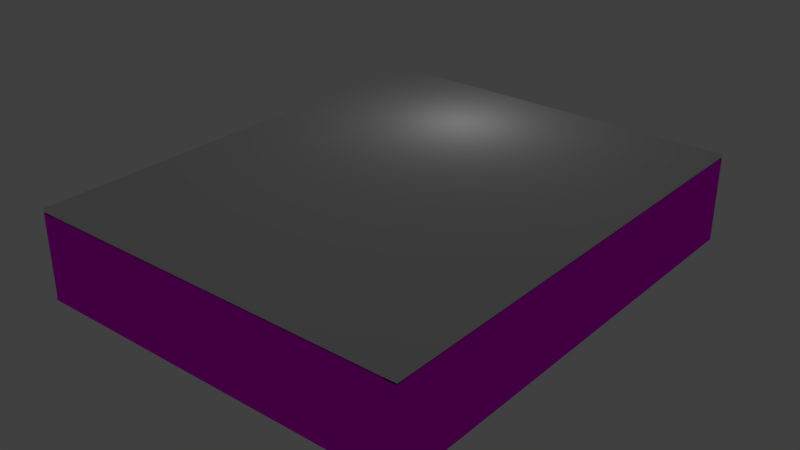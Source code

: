 # Source: Reseach-Center.blend  (saved by Blender 2.78.0; exported with 4.5.12 LTS)
import bpy
from mathutils import Matrix  # noqa: F401  (used for matrix-valued properties, if any)

bpy.ops.wm.read_factory_settings(use_empty=True)
scene = bpy.context.scene
scene.name = 'Scene'

# ---- collections
col_collection_1 = bpy.data.collections.new('Collection 1'); scene.collection.children.link(col_collection_1)

# ---- images (referenced by path relative to the original .blend; pixels are not part of the script)
import os
ASSET_DIR = os.environ.get("B2B_ASSET_DIR", "")  # directory of the original .blend (textures are referenced by path, not embedded)
HERE = os.path.dirname(os.path.abspath(__file__))  # packed textures are extracted next to this script under _unpacked/

def load_image(name, relpath, width, height, colorspace="sRGB"):
    """Load a texture the original file referenced (path relative to the .blend, or extracted next to this script)."""
    p = next((c for c in (os.path.join(HERE, relpath), os.path.join(ASSET_DIR, relpath)) if relpath and os.path.exists(c)), "")
    if p:
        img = bpy.data.images.load(p, check_existing=True)
        img.name = name
    else:  # same state as the original file: an image datablock whose file is absent (Cycles renders it pink)
        img = bpy.data.images.new(name, width, height)
        img.source = "FILE"
        img.filepath = "//" + (relpath or name)
    img.colorspace_settings.name = colorspace
    return img
img_floor_jpg = load_image('Floor.jpg', 'Fake Pics/Floor.jpg', 1024, 1024, 'sRGB')
img_caution_png = load_image('Caution.png', 'Fake Pics/Caution.png', 1024, 1024, 'sRGB')
img_black_living_dark_wall_material_jpg = load_image('black-living-Dark-Wall-Material.jpg', 'Fake Pics/black-living-Dark-Wall-Material.jpg', 1024, 1024, 'Non-Color')
img_wall_outside_jpg = load_image('Wall outside.jpg', 'Essentials/Textures/Wall outside.jpg', 1024, 1024, 'sRGB')

# ---- materials (node trees are filled in below, after node groups)
mat_floor = bpy.data.materials.new('Floor')
mat_floor.alpha_threshold = 0.0
mat_floor.roughness = 0.5
mat_material_005 = bpy.data.materials.new('Material.005')
mat_material_005.alpha_threshold = 0.0
mat_material_005.roughness = 0.5
mat_machine_liquid = bpy.data.materials.new('Machine Liquid')
mat_machine_liquid.alpha_threshold = 0.0
mat_machine_liquid.roughness = 0.5
mat_machine = bpy.data.materials.new('Machine')
mat_machine.alpha_threshold = 0.0
mat_machine.roughness = 0.5
mat_inside_tex = bpy.data.materials.new('Inside Tex')
mat_inside_tex.alpha_threshold = 0.0
mat_inside_tex.roughness = 0.5
mat_outside_tex = bpy.data.materials.new('Outside Tex')
mat_outside_tex.alpha_threshold = 0.0
mat_outside_tex.roughness = 0.5
mat_material_002 = bpy.data.materials.new('Material.002')
mat_material_002.alpha_threshold = 0.0
mat_material_002.roughness = 0.5
mat_material = bpy.data.materials.new('Material')
mat_material.alpha_threshold = 0.0
mat_material.roughness = 0.5

# ---- material node trees
mat_floor.use_nodes = True; mat_floor.node_tree.nodes.clear()
_N = mat_floor.node_tree.nodes; _L = mat_floor.node_tree.links
n0 = _N.new('ShaderNodeOutputMaterial'); n0.name = 'Material Output'; n0.location = (300, 300)
n1 = _N.new('ShaderNodeBsdfDiffuse'); n1.name = 'Diffuse BSDF'; n1.location = (10, 300)
n2 = _N.new('ShaderNodeTexImage'); n2.name = 'Image Texture'; n2.location = (-180, 300)
n2.width = 140
n2.image = img_floor_jpg
_L.new(n1.outputs[0], n0.inputs[0])
_L.new(n2.outputs[0], n1.inputs[0])
n0.is_active_output = True
mat_material_005.use_nodes = True; mat_material_005.node_tree.nodes.clear()
_N = mat_material_005.node_tree.nodes; _L = mat_material_005.node_tree.links
n0 = _N.new('ShaderNodeOutputMaterial'); n0.name = 'Material Output'; n0.location = (300, 300)
n1 = _N.new('ShaderNodeBsdfDiffuse'); n1.name = 'Diffuse BSDF'; n1.location = (10, 300)
n2 = _N.new('ShaderNodeTexImage'); n2.name = 'Image Texture'; n2.location = (-180, 300)
n2.width = 140
n2.image = img_caution_png
_L.new(n1.outputs[0], n0.inputs[0])
_L.new(n2.outputs[0], n1.inputs[0])
n0.is_active_output = True
mat_machine_liquid.use_nodes = True; mat_machine_liquid.node_tree.nodes.clear()
_N = mat_machine_liquid.node_tree.nodes; _L = mat_machine_liquid.node_tree.links
n0 = _N.new('ShaderNodeOutputMaterial'); n0.name = 'Material Output'; n0.location = (300, 300)
n1 = _N.new('ShaderNodeBsdfGlass'); n1.name = 'Glass BSDF'; n1.location = (10, 300)
n1.distribution = 'BECKMANN'
n1.inputs[0].default_value = (0.2073, 0.943, 1.0, 1.0)
n1.inputs[2].default_value = 1.45
_L.new(n1.outputs[0], n0.inputs[0])
n0.is_active_output = True
mat_machine.use_nodes = True; mat_machine.node_tree.nodes.clear()
_N = mat_machine.node_tree.nodes; _L = mat_machine.node_tree.links
n0 = _N.new('ShaderNodeOutputMaterial'); n0.name = 'Material Output'; n0.location = (300, 300)
n1 = _N.new('ShaderNodeBsdfAnisotropic'); n1.name = 'Anisotropic BSDF'; n1.location = (10, 300)
n1.distribution = 'GGX'
n1.inputs[1].default_value = 0.4472
n1.inputs[2].default_value = 0.5
_L.new(n1.outputs[0], n0.inputs[0])
n0.is_active_output = True
mat_inside_tex.use_nodes = True; mat_inside_tex.node_tree.nodes.clear()
_N = mat_inside_tex.node_tree.nodes; _L = mat_inside_tex.node_tree.links
n0 = _N.new('ShaderNodeOutputMaterial'); n0.name = 'Material Output'; n0.location = (300, 300)
n1 = _N.new('ShaderNodeBsdfDiffuse'); n1.name = 'Diffuse BSDF'; n1.location = (10, 300)
n2 = _N.new('ShaderNodeTexImage'); n2.name = 'Image Texture'; n2.location = (-180, 300)
n2.width = 140
n2.image = img_black_living_dark_wall_material_jpg
_L.new(n1.outputs[0], n0.inputs[0])
_L.new(n2.outputs[0], n1.inputs[0])
n0.is_active_output = True
mat_outside_tex.use_nodes = True; mat_outside_tex.node_tree.nodes.clear()
_N = mat_outside_tex.node_tree.nodes; _L = mat_outside_tex.node_tree.links
n0 = _N.new('ShaderNodeOutputMaterial'); n0.name = 'Material Output'; n0.location = (300, 300)
n1 = _N.new('ShaderNodeBsdfDiffuse'); n1.name = 'Diffuse BSDF'; n1.location = (10, 300)
n2 = _N.new('ShaderNodeTexImage'); n2.name = 'Image Texture'; n2.location = (-180, 300)
n2.width = 140
n2.image = img_wall_outside_jpg
_L.new(n1.outputs[0], n0.inputs[0])
_L.new(n2.outputs[0], n1.inputs[0])
n0.is_active_output = True
mat_material_002.use_nodes = True; mat_material_002.node_tree.nodes.clear()
_N = mat_material_002.node_tree.nodes; _L = mat_material_002.node_tree.links
n0 = _N.new('ShaderNodeOutputMaterial'); n0.name = 'Material Output'; n0.location = (300, 300)
n1 = _N.new('ShaderNodeBsdfDiffuse'); n1.name = 'Diffuse BSDF'; n1.location = (10, 300)
_L.new(n1.outputs[0], n0.inputs[0])
n0.is_active_output = True
mat_material.use_nodes = True; mat_material.node_tree.nodes.clear()
_N = mat_material.node_tree.nodes; _L = mat_material.node_tree.links
n0 = _N.new('ShaderNodeOutputMaterial'); n0.name = 'Material Output'; n0.location = (300, 300)
n1 = _N.new('ShaderNodeBsdfDiffuse'); n1.name = 'Diffuse BSDF'; n1.location = (10, 300)
n1.inputs[0].default_value = (0.0, 0.0, 0.0, 1.0)
_L.new(n1.outputs[0], n0.inputs[0])
n0.is_active_output = True

# ---- world
world_world = bpy.data.worlds.new('World'); scene.world = world_world
world_world.color = (0.05088, 0.05088, 0.05088)
world_world.use_sun_shadow = False
world_world.sun_shadow_jitter_overblur = 0.0
world_world.cycles.sampling_method = 'MANUAL'

# ---- lights
light_lamp_002 = bpy.data.lights.new('Lamp.002', 'POINT')
light_lamp_002.transmission_factor = 0.0
light_lamp_002.cutoff_distance = 30.0
light_lamp_002.energy = 100.0
light_lamp_002.shadow_buffer_clip_start = 1.001
light_lamp_002.shadow_soft_size = 0.1
light_lamp_002.shadow_maximum_resolution = 0.006
light_lamp_002.use_absolute_resolution = True
light_lamp_004 = bpy.data.lights.new('Lamp.004', 'POINT')
light_lamp_004.transmission_factor = 0.0
light_lamp_004.energy = 100.0
light_lamp_004.shadow_buffer_clip_start = 0.5
light_lamp_004.shadow_soft_size = 0.1
light_lamp_004.shadow_maximum_resolution = 0.006
light_lamp_004.use_absolute_resolution = True

# ---- meshes
me_cube_006 = bpy.data.meshes.new('Cube.006')
me_cube_006.from_pydata([(-1.0, -1.0, -1.0), (-1.0, -1.0, 1.0), (-1.0, 1.0, -1.0), (-1.0, 1.0, 1.0), (1.0, -1.0, -1.0), (1.0, -1.0, 1.0), (1.0, 1.0, -1.0), (1.0, 1.0, 1.0)], [], [(0, 1, 3, 2), (2, 3, 7, 6), (6, 7, 5, 4), (4, 5, 1, 0), (2, 6, 4, 0), (7, 3, 1, 5)])
_uv = me_cube_006.uv_layers.new(name='UVMap')
_uv.uv.foreach_set('vector', [0.0, 0.0, 0.0, 0.0, 0.0, 0.0, 0.0, 0.0, 0.0, 0.0, 0.0, 0.0, 0.0, 0.0, 0.0, 0.0, 0.0, 0.0, 0.0, 0.0, 0.0, 0.0, 0.0, 0.0, 0.0, 0.0, 0.0, 0.0, 0.0, 0.0, 0.0, 0.0, 0.0, 0.0, 0.0, 0.0, 0.0, 0.0, 0.0, 0.0, 3.513, 3.513, -2.513, 3.513, -2.513, -2.513, 3.513, -2.513])
me_cube_006.materials.append(mat_floor)
me_cube_006.use_remesh_preserve_volume = False
me_cube_006.use_remesh_preserve_attributes = False
me_cube_006.use_mirror_vertex_groups = False
me_cube_006.update()
me_cube = bpy.data.meshes.new('Cube')
me_cube.from_pydata([(-1.0, -1.0, -1.0), (-1.0, -1.0, 1.0), (-1.0, 1.0, -1.0), (-1.0, 1.0, 1.0), (1.0, -1.0, -1.0), (1.0, -1.0, 1.0), (1.0, 1.0, -1.0), (1.0, 1.0, 1.0)], [], [(0, 1, 3, 2), (2, 3, 7, 6), (6, 7, 5, 4), (4, 5, 1, 0), (2, 6, 4, 0), (7, 3, 1, 5)])
me_cube.use_remesh_preserve_volume = False
me_cube.use_remesh_preserve_attributes = False
me_cube.use_mirror_vertex_groups = False
me_cube.update()
me_plane_002 = bpy.data.meshes.new('Plane.002')
me_plane_002.from_pydata([(-1.0, -0.5698, -1.219e-08), (1.0, -0.5698, -1.219e-08), (-1.0, 1.43, -1.219e-08), (1.0, 1.43, -1.219e-08)], [], [(0, 1, 3, 2)])
_uv = me_plane_002.uv_layers.new(name='UVMap')
_uv.uv.foreach_set('vector', [0.09862, 0.08034, 0.9092, 0.08034, 0.9092, 0.9425, 0.09862, 0.9425])
me_plane_002.materials.append(mat_material_005)
me_plane_002.use_remesh_preserve_volume = False
me_plane_002.use_remesh_preserve_attributes = False
me_plane_002.use_mirror_vertex_groups = False
me_plane_002.update()
me_cylinder = bpy.data.meshes.new('Cylinder')
me_cylinder.from_pydata([(-0.2721, 1.368, 1.573), (-0.2045, 1.028, -1.118), (-0.5338, 1.289, 1.573), (-0.4011, 0.9683, -1.118), (-0.7749, 1.16, 1.573), (-0.5823, 0.8714, -1.118), (-0.9863, 0.9863, 1.573), (-0.7411, 0.7411, -1.118), (-1.16, 0.7749, 1.573), (-0.8714, 0.5823, -1.118), (-1.289, 0.5338, 1.573), (-0.9683, 0.4011, -1.118), (-1.368, 0.2721, 1.573), (-1.028, 0.2045, -1.118), (-1.395, 1.216e-06, 1.573), (-1.048, 9.968e-07, -1.118), (-1.368, -0.2721, 1.573), (-1.028, -0.2045, -1.118), (-1.289, -0.5338, 1.573), (-0.9683, -0.4011, -1.118), (-1.16, -0.7749, 1.573), (-0.8714, -0.5823, -1.118), (-0.9863, -0.9863, 1.573), (-0.7411, -0.7411, -1.118), (-0.7749, -1.16, 1.573), (-0.5823, -0.8714, -1.118), (-0.5338, -1.289, 1.573), (-0.4011, -0.9683, -1.118), (-0.2721, -1.368, 1.573), (-0.2045, -1.028, -1.118), (-5.008e-07, -1.395, 1.573), (-3.469e-07, -1.048, -1.118), (0.2721, -1.368, 1.573), (0.2045, -1.028, -1.118), (0.5338, -1.289, 1.573), (0.4011, -0.9683, -1.118), (0.7749, -1.16, 1.573), (0.5823, -0.8714, -1.118), (0.9863, -0.9863, 1.573), (0.7411, -0.7411, -1.118), (1.16, -0.7749, 1.573), (0.8714, -0.5823, -1.118), (1.289, -0.5338, 1.573), (0.9683, -0.4011, -1.118), (1.368, -0.2721, 1.573), (1.028, -0.2045, -1.118), (1.395, -2.529e-08, 1.573), (1.048, 6.392e-08, -1.118), (1.368, 0.2721, 1.573), (1.028, 0.2045, -1.118), (1.289, 0.5338, 1.573), (0.9683, 0.4011, -1.118), (1.16, 0.7749, 1.573), (0.8714, 0.5823, -1.118), (0.9863, 0.9863, 1.573), (0.7411, 0.7411, -1.118), (0.7749, 1.16, 1.573), (0.5823, 0.8714, -1.118), (0.5338, 1.289, 1.573), (0.4011, 0.9683, -1.118), (-4.629e-08, 1.395, 1.573), (0.2045, 1.028, -1.118), (0.2721, 1.368, 1.573), (-5.362e-09, 1.048, -1.118), (3.486e-08, 0.6832, 0.5291), (0.1333, 0.67, 0.5291), (0.2614, 0.6312, 0.5291), (0.3795, 0.568, 0.5291), (0.4831, 0.4831, 0.5291), (0.568, 0.3795, 0.5291), (0.6312, 0.2614, 0.5291), (0.67, 0.1333, 0.5291), (0.6832, 1.465e-07, 0.5291), (0.67, -0.1333, 0.5291), (0.6312, -0.2614, 0.5291), (0.568, -0.3795, 0.5291), (0.4831, -0.4831, 0.5291), (0.3795, -0.568, 0.5291), (0.2614, -0.6312, 0.5291), (0.1333, -0.67, 0.5291), (-1.877e-07, -0.6832, 0.5291), (-0.1333, -0.67, 0.5291), (-0.2614, -0.6312, 0.5291), (-0.3795, -0.568, 0.5291), (-0.4831, -0.4831, 0.5291), (-0.568, -0.3795, 0.5291), (-0.6312, -0.2614, 0.5291), (-0.67, -0.1333, 0.5291), (-0.6832, 7.545e-07, 0.5291), (-0.67, 0.1333, 0.5291), (-0.6312, 0.2614, 0.5291), (-0.568, 0.3795, 0.5291), (-0.4831, 0.4831, 0.5291), (-0.3795, 0.568, 0.5291), (-0.2614, 0.6312, 0.5291), (-0.1333, 0.67, 0.5291), (0.1333, 0.67, -0.4233), (0.2614, 0.6312, -0.4233), (0.3795, 0.568, -0.4233), (0.4831, 0.4831, -0.4233), (0.568, 0.3795, -0.4233), (0.6312, 0.2614, -0.4233), (0.67, 0.1333, -0.4233), (0.6832, 1.465e-07, -0.4233), (0.67, -0.1333, -0.4233), (0.6312, -0.2614, -0.4233), (0.568, -0.3795, -0.4233), (0.4831, -0.4831, -0.4233), (0.3795, -0.568, -0.4233), (0.2614, -0.6312, -0.4233), (0.1333, -0.67, -0.4233), (-1.877e-07, -0.6832, -0.4233), (-0.1333, -0.67, -0.4233), (-0.2614, -0.6312, -0.4233), (-0.3795, -0.568, -0.4233), (-0.4831, -0.4831, -0.4233), (-0.568, -0.3795, -0.4233), (-0.6312, -0.2614, -0.4233), (-0.67, -0.1333, -0.4233), (-0.6832, 7.545e-07, -0.4233), (-0.67, 0.1333, -0.4233), (-0.6312, 0.2614, -0.4233), (-0.568, 0.3795, -0.4233), (-0.4831, 0.4831, -0.4233), (-0.3795, 0.568, -0.4233), (-0.2614, 0.6312, -0.4233), (-0.1333, 0.67, -0.4233), (3.486e-08, 0.6832, -0.4233), (1.313e-08, 0.9226, 1.129), (0.18, 0.9049, 1.129), (0.3531, 0.8524, 1.129), (0.5126, 0.7671, 1.129), (0.6524, 0.6524, 1.129), (0.7671, 0.5126, 1.129), (0.8524, 0.3531, 1.129), (0.9049, 0.18, 1.129), (0.9226, 9.654e-08, 1.129), (0.9049, -0.18, 1.129), (0.8524, -0.3531, 1.129), (0.7671, -0.5126, 1.129), (0.6524, -0.6524, 1.129), (0.5126, -0.7671, 1.129), (0.3531, -0.8524, 1.129), (0.18, -0.9049, 1.129), (-2.875e-07, -0.9226, 1.129), (-0.18, -0.9049, 1.129), (-0.3531, -0.8524, 1.129), (-0.5126, -0.7671, 1.129), (-0.6524, -0.6524, 1.129), (-0.7671, -0.5126, 1.129), (-0.8524, -0.3531, 1.129), (-0.9049, -0.18, 1.129), (-0.9226, 9.178e-07, 1.129), (-0.9049, 0.18, 1.129), (-0.8524, 0.3531, 1.129), (-0.7671, 0.5126, 1.129), (-0.6524, 0.6524, 1.129), (-0.5126, 0.7671, 1.129), (-0.3531, 0.8524, 1.129), (-0.18, 0.9049, 1.129), (1.597e-08, 0.8666, 0.6423), (0.1691, 0.85, 0.6423), (0.3316, 0.8007, 0.6423), (0.4815, 0.7206, 0.6423), (0.6128, 0.6128, 0.6423), (0.7206, 0.4815, 0.6423), (0.8007, 0.3316, 0.6423), (0.85, 0.1691, 0.6423), (0.8666, 1.029e-07, 0.6423), (0.85, -0.1691, 0.6423), (0.8007, -0.3316, 0.6423), (0.7206, -0.4815, 0.6423), (0.6128, -0.6128, 0.6423), (0.4815, -0.7206, 0.6423), (0.3316, -0.8007, 0.6423), (0.1691, -0.85, 0.6423), (-2.664e-07, -0.8666, 0.6423), (-0.1691, -0.85, 0.6423), (-0.3316, -0.8007, 0.6423), (-0.4815, -0.7206, 0.6423), (-0.6128, -0.6128, 0.6423), (-0.7206, -0.4815, 0.6423), (-0.8007, -0.3316, 0.6423), (-0.85, -0.1691, 0.6423), (-0.8666, 8.743e-07, 0.6423), (-0.85, 0.1691, 0.6423), (-0.8007, 0.3316, 0.6423), (-0.7206, 0.4815, 0.6423), (-0.6128, 0.6128, 0.6423), (-0.4815, 0.7206, 0.6423), (-0.3316, 0.8007, 0.6423), (-0.1691, 0.85, 0.6423), (0.1695, 0.852, -0.5659), (0.3324, 0.8026, -0.5659), (0.4826, 0.7223, -0.5659), (0.6143, 0.6143, -0.5659), (0.7223, 0.4826, -0.5659), (0.8026, 0.3324, -0.5659), (0.852, 0.1695, -0.5659), (0.8687, 1.017e-07, -0.5659), (0.852, -0.1695, -0.5659), (0.8026, -0.3324, -0.5659), (0.7223, -0.4826, -0.5659), (0.6143, -0.6143, -0.5659), (0.4826, -0.7223, -0.5659), (0.3324, -0.8026, -0.5659), (0.1695, -0.852, -0.5659), (-2.671e-07, -0.8687, -0.5659), (-0.1695, -0.852, -0.5659), (-0.3324, -0.8026, -0.5659), (-0.4826, -0.7223, -0.5659), (-0.6143, -0.6143, -0.5659), (-0.7223, -0.4826, -0.5659), (-0.8026, -0.3324, -0.5659), (-0.852, -0.1695, -0.5659), (-0.8687, 8.749e-07, -0.5659), (-0.852, 0.1695, -0.5659), (-0.8026, 0.3324, -0.5659), (-0.7223, 0.4826, -0.5659), (-0.6143, 0.6143, -0.5659), (-0.4826, 0.7223, -0.5659), (-0.3324, 0.8026, -0.5659), (-0.1695, 0.852, -0.5659), (1.598e-08, 0.8687, -0.5659), (-4.629e-08, 1.395, 1.734), (-0.2721, 1.368, 1.734), (-0.5338, 1.289, 1.734), (-0.7749, 1.16, 1.734), (-0.9863, 0.9863, 1.734), (-1.16, 0.7749, 1.734), (-1.289, 0.5338, 1.734), (-1.368, 0.2721, 1.734), (-1.395, 1.216e-06, 1.734), (-1.368, -0.2721, 1.734), (-1.289, -0.5338, 1.734), (-1.16, -0.7749, 1.734), (-0.9863, -0.9863, 1.734), (-0.7749, -1.16, 1.734), (-0.5338, -1.289, 1.734), (-0.2721, -1.368, 1.734), (-5.008e-07, -1.395, 1.734), (0.2721, -1.368, 1.734), (0.5338, -1.289, 1.734), (0.7749, -1.16, 1.734), (0.9863, -0.9863, 1.734), (1.16, -0.7749, 1.734), (1.289, -0.5338, 1.734), (1.368, -0.2721, 1.734), (1.395, -2.529e-08, 1.734), (1.368, 0.2721, 1.734), (1.289, 0.5338, 1.734), (1.16, 0.7749, 1.734), (0.9863, 0.9863, 1.734), (0.7749, 1.16, 1.734), (0.5338, 1.289, 1.734), (0.2721, 1.368, 1.734), (4.495e-08, 0.5792, 0.4566), (0.113, 0.5681, 0.4566), (0.2217, 0.5352, 0.4566), (0.3218, 0.4816, 0.4566), (0.4096, 0.4096, 0.4566), (0.4816, 0.3218, 0.4566), (0.5352, 0.2217, 0.4566), (0.5681, 0.113, 0.4566), (0.5792, 1.715e-07, 0.4566), (0.5681, -0.113, 0.4566), (0.5352, -0.2217, 0.4566), (0.4816, -0.3218, 0.4566), (0.4096, -0.4096, 0.4566), (0.3218, -0.4816, 0.4566), (0.2217, -0.5352, 0.4566), (0.113, -0.5681, 0.4566), (-1.438e-07, -0.5792, 0.4566), (-0.113, -0.5681, 0.4566), (-0.2217, -0.5352, 0.4566), (-0.3218, -0.4816, 0.4566), (-0.4096, -0.4096, 0.4566), (-0.4816, -0.3218, 0.4566), (-0.5352, -0.2217, 0.4566), (-0.5681, -0.113, 0.4566), (-0.5792, 6.871e-07, 0.4566), (-0.5681, 0.113, 0.4566), (-0.5352, 0.2217, 0.4566), (-0.4816, 0.3218, 0.4566), (-0.4096, 0.4096, 0.4566), (-0.3218, 0.4816, 0.4566), (-0.2217, 0.5352, 0.4566), (-0.113, 0.5681, 0.4566), (0.113, 0.5681, -0.3508), (0.2217, 0.5352, -0.3508), (0.3218, 0.4816, -0.3508), (0.4096, 0.4096, -0.3508), (0.4816, 0.3218, -0.3508), (0.5352, 0.2217, -0.3508), (0.5681, 0.113, -0.3508), (0.5792, 1.715e-07, -0.3508), (0.5681, -0.113, -0.3508), (0.5352, -0.2217, -0.3508), (0.4816, -0.3218, -0.3508), (0.4096, -0.4096, -0.3508), (0.3218, -0.4816, -0.3508), (0.2217, -0.5352, -0.3508), (0.113, -0.5681, -0.3508), (-1.438e-07, -0.5792, -0.3508), (-0.113, -0.5681, -0.3508), (-0.2217, -0.5352, -0.3508), (-0.3218, -0.4816, -0.3508), (-0.4096, -0.4096, -0.3508), (-0.4816, -0.3218, -0.3508), (-0.5352, -0.2217, -0.3508), (-0.5681, -0.113, -0.3508), (-0.5792, 6.871e-07, -0.3508), (-0.5681, 0.113, -0.3508), (-0.5352, 0.2217, -0.3508), (-0.4816, 0.3218, -0.3508), (-0.4096, 0.4096, -0.3508), (-0.3218, 0.4816, -0.3508), (-0.2217, 0.5352, -0.3508), (-0.113, 0.5681, -0.3508), (4.495e-08, 0.5792, -0.3508)], [], [(63, 61, 59, 57, 55, 53, 51, 49, 47, 45, 43, 41, 39, 37, 35, 33, 31, 29, 27, 25, 23, 21, 19, 17, 15, 13, 11, 9, 7, 5, 3, 1), (84, 83, 179, 180), (71, 70, 166, 167), (85, 84, 180, 181), (72, 71, 167, 168), (86, 85, 181, 182), (73, 72, 168, 169), (87, 86, 182, 183), (74, 73, 169, 170), (88, 87, 183, 184), (75, 74, 170, 171), (89, 88, 184, 185), (76, 75, 171, 172), (90, 89, 185, 186), (77, 76, 172, 173), (91, 90, 186, 187), (78, 77, 173, 174), (65, 64, 160, 161), (92, 91, 187, 188), (79, 78, 174, 175), (66, 65, 161, 162), (93, 92, 188, 189), (80, 79, 175, 176), (67, 66, 162, 163), (94, 93, 189, 190), (81, 80, 176, 177), (68, 67, 163, 164), (95, 94, 190, 191), (82, 81, 177, 178), (69, 68, 164, 165), (64, 95, 191, 160), (83, 82, 178, 179), (70, 69, 165, 166), (40, 42, 246, 245), (126, 95, 64, 127), (125, 94, 95, 126), (124, 93, 94, 125), (123, 92, 93, 124), (122, 91, 92, 123), (121, 90, 91, 122), (120, 89, 90, 121), (119, 88, 89, 120), (118, 87, 88, 119), (117, 86, 87, 118), (116, 85, 86, 117), (115, 84, 85, 116), (114, 83, 84, 115), (113, 82, 83, 114), (112, 81, 82, 113), (111, 80, 81, 112), (110, 79, 80, 111), (109, 78, 79, 110), (108, 77, 78, 109), (107, 76, 77, 108), (106, 75, 76, 107), (105, 74, 75, 106), (104, 73, 74, 105), (103, 72, 73, 104), (102, 71, 72, 103), (101, 70, 71, 102), (100, 69, 70, 101), (99, 68, 69, 100), (98, 67, 68, 99), (97, 66, 67, 98), (96, 65, 66, 97), (127, 64, 65, 96), (110, 111, 207, 206), (123, 124, 220, 219), (96, 97, 193, 192), (109, 110, 206, 205), (122, 123, 219, 218), (127, 96, 192, 223), (108, 109, 205, 204), (121, 122, 218, 217), (107, 108, 204, 203), (120, 121, 217, 216), (106, 107, 203, 202), (119, 120, 216, 215), (105, 106, 202, 201), (118, 119, 215, 214), (104, 105, 201, 200), (117, 118, 214, 213), (103, 104, 200, 199), (116, 117, 213, 212), (102, 103, 199, 198), (115, 116, 212, 211), (101, 102, 198, 197), (114, 115, 211, 210), (100, 101, 197, 196), (113, 114, 210, 209), (126, 127, 223, 222), (99, 100, 196, 195), (112, 113, 209, 208), (125, 126, 222, 221), (98, 99, 195, 194), (111, 112, 208, 207), (124, 125, 221, 220), (97, 98, 194, 193), (160, 128, 129, 161), (161, 129, 130, 162), (162, 130, 131, 163), (163, 131, 132, 164), (164, 132, 133, 165), (165, 133, 134, 166), (166, 134, 135, 167), (167, 135, 136, 168), (168, 136, 137, 169), (169, 137, 138, 170), (170, 138, 139, 171), (171, 139, 140, 172), (172, 140, 141, 173), (173, 141, 142, 174), (174, 142, 143, 175), (175, 143, 144, 176), (176, 144, 145, 177), (177, 145, 146, 178), (178, 146, 147, 179), (179, 147, 148, 180), (180, 148, 149, 181), (181, 149, 150, 182), (182, 150, 151, 183), (183, 151, 152, 184), (184, 152, 153, 185), (185, 153, 154, 186), (186, 154, 155, 187), (187, 155, 156, 188), (188, 156, 157, 189), (189, 157, 158, 190), (138, 137, 44, 42), (190, 158, 159, 191), (191, 159, 128, 160), (63, 223, 192, 61), (61, 192, 193, 59), (59, 193, 194, 57), (57, 194, 195, 55), (55, 195, 196, 53), (53, 196, 197, 51), (51, 197, 198, 49), (49, 198, 199, 47), (47, 199, 200, 45), (45, 200, 201, 43), (43, 201, 202, 41), (41, 202, 203, 39), (39, 203, 204, 37), (37, 204, 205, 35), (35, 205, 206, 33), (33, 206, 207, 31), (31, 207, 208, 29), (29, 208, 209, 27), (27, 209, 210, 25), (25, 210, 211, 23), (23, 211, 212, 21), (21, 212, 213, 19), (19, 213, 214, 17), (17, 214, 215, 15), (15, 215, 216, 13), (13, 216, 217, 11), (11, 217, 218, 9), (9, 218, 219, 7), (7, 219, 220, 5), (5, 220, 221, 3), (3, 221, 222, 1), (1, 222, 223, 63), (152, 151, 16, 14), (139, 138, 42, 40), (153, 152, 14, 12), (140, 139, 40, 38), (154, 153, 12, 10), (141, 140, 38, 36), (129, 128, 60, 62), (155, 154, 10, 8), (142, 141, 36, 34), (156, 155, 8, 6), (143, 142, 34, 32), (130, 129, 62, 58), (157, 156, 6, 4), (144, 143, 32, 30), (131, 130, 58, 56), (158, 157, 4, 2), (145, 144, 30, 28), (132, 131, 56, 54), (159, 158, 2, 0), (146, 145, 28, 26), (133, 132, 54, 52), (128, 159, 0, 60), (147, 146, 26, 24), (134, 133, 52, 50), (148, 147, 24, 22), (135, 134, 50, 48), (149, 148, 22, 20), (136, 135, 48, 46), (150, 149, 20, 18), (137, 136, 46, 44), (151, 150, 18, 16), (255, 224, 225, 226, 227, 228, 229, 230, 231, 232, 233, 234, 235, 236, 237, 238, 239, 240, 241, 242, 243, 244, 245, 246, 247, 248, 249, 250, 251, 252, 253, 254), (6, 8, 229, 228), (42, 44, 247, 246), (24, 26, 238, 237), (62, 60, 224, 255), (26, 28, 239, 238), (8, 10, 230, 229), (44, 46, 248, 247), (10, 12, 231, 230), (46, 48, 249, 248), (28, 30, 240, 239), (30, 32, 241, 240), (12, 14, 232, 231), (48, 50, 250, 249), (14, 16, 233, 232), (50, 52, 251, 250), (60, 0, 225, 224), (32, 34, 242, 241), (34, 36, 243, 242), (16, 18, 234, 233), (52, 54, 252, 251), (18, 20, 235, 234), (54, 56, 253, 252), (0, 2, 226, 225), (36, 38, 244, 243), (2, 4, 227, 226), (38, 40, 245, 244), (20, 22, 236, 235), (56, 58, 254, 253), (22, 24, 237, 236), (58, 62, 255, 254), (4, 6, 228, 227), (318, 287, 256, 319), (317, 286, 287, 318), (316, 285, 286, 317), (315, 284, 285, 316), (314, 283, 284, 315), (313, 282, 283, 314), (312, 281, 282, 313), (311, 280, 281, 312), (310, 279, 280, 311), (309, 278, 279, 310), (308, 277, 278, 309), (307, 276, 277, 308), (306, 275, 276, 307), (305, 274, 275, 306), (304, 273, 274, 305), (303, 272, 273, 304), (302, 271, 272, 303), (301, 270, 271, 302), (300, 269, 270, 301), (299, 268, 269, 300), (298, 267, 268, 299), (297, 266, 267, 298), (296, 265, 266, 297), (295, 264, 265, 296), (294, 263, 264, 295), (293, 262, 263, 294), (292, 261, 262, 293), (291, 260, 261, 292), (290, 259, 260, 291), (289, 258, 259, 290), (288, 257, 258, 289), (319, 256, 257, 288)])
me_cylinder.polygons.foreach_set('material_index', [1, 1, 1, 1, 1, 1, 1, 1, 1, 1, 1, 1, 1, 1, 1, 1, 1, 1, 1, 1, 1, 1, 1, 1, 1, 1, 1, 1, 1, 1, 1, 1, 1, 1, 0, 0, 0, 0, 0, 0, 0, 0, 0, 0, 0, 0, 0, 0, 0, 0, 0, 0, 0, 0, 0, 0, 0, 0, 0, 0, 0, 0, 0, 0, 0, 0, 1, 1, 1, 1, 1, 1, 1, 1, 1, 1, 1, 1, 1, 1, 1, 1, 1, 1, 1, 1, 1, 1, 1, 1, 1, 1, 1, 1, 1, 1, 1, 1, 1, 1, 1, 1, 1, 1, 1, 1, 1, 1, 1, 1, 1, 1, 1, 1, 1, 1, 1, 1, 1, 1, 1, 1, 1, 1, 1, 1, 1, 1, 1, 1, 1, 1, 1, 1, 1, 1, 1, 1, 1, 1, 1, 1, 1, 1, 1, 1, 1, 1, 1, 1, 1, 1, 1, 1, 1, 1, 1, 1, 1, 1, 1, 1, 1, 1, 1, 1, 1, 1, 1, 1, 1, 1, 1, 1, 1, 1, 1, 1, 1, 1, 1, 1, 1, 1, 1, 1, 1, 1, 1, 1, 1, 1, 1, 1, 1, 1, 1, 1, 1, 1, 1, 1, 1, 1, 1, 1, 1, 1, 1, 1, 1, 1, 1, 1, 1, 1, 1, 1, 1, 1, 1, 1, 1, 1, 1, 1, 0, 0, 0, 0, 0, 0, 0, 0, 0, 0, 0, 0, 0, 0, 0, 0, 0, 0, 0, 0, 0, 0, 0, 0, 0, 0, 0, 0, 0, 0, 0, 0])
me_cylinder.materials.append(mat_machine_liquid)
me_cylinder.materials.append(mat_machine)
me_cylinder.use_remesh_preserve_volume = False
me_cylinder.use_remesh_preserve_attributes = False
me_cylinder.use_mirror_vertex_groups = False
me_cylinder.update()
me_cube_021 = bpy.data.meshes.new('Cube.021')
me_cube_021.from_pydata([(-1.0, -1.0, -1.0), (-1.0, -1.0, 1.0), (-1.0, 1.0, -1.0), (-1.0, 1.0, 1.0), (1.0, -1.0, -1.0), (1.0, -1.0, 1.0), (1.0, 1.0, -1.0), (1.0, 1.0, 1.0)], [], [(0, 1, 3, 2), (2, 3, 7, 6), (6, 7, 5, 4), (4, 5, 1, 0), (2, 6, 4, 0), (7, 3, 1, 5)])
_uv = me_cube_021.uv_layers.new(name='UVMap')
_uv.uv.foreach_set('vector', [0.0, 0.0, 0.0, 0.0, 0.0, 0.0, 0.0, 0.0, 8.095e-05, 0.9999, 8.095e-05, 8.095e-05, 0.6555, 8.095e-05, 0.6555, 0.9999, 0.0, 0.0, 0.0, 0.0, 0.0, 0.0, 0.0, 0.0, 0.6555, 8.095e-05, 0.6555, 0.9999, 8.098e-05, 0.9999, 8.095e-05, 8.095e-05, 0.0, 0.0, 0.0, 0.0, 0.0, 0.0, 0.0, 0.0, 0.0, 0.0, 0.0, 0.0, 0.0, 0.0, 0.0, 0.0])
me_cube_021.materials.append(mat_inside_tex)
me_cube_021.use_remesh_preserve_volume = False
me_cube_021.use_remesh_preserve_attributes = False
me_cube_021.use_mirror_vertex_groups = False
me_cube_021.update()
me_cube_020 = bpy.data.meshes.new('Cube.020')
me_cube_020.from_pydata([(-1.0, -1.0, -1.0), (-1.0, -1.0, 1.0), (-1.0, 1.0, -1.0), (-1.0, 1.0, 1.0), (1.0, -1.0, -1.0), (1.0, -1.0, 1.0), (1.0, 1.0, -1.0), (1.0, 1.0, 1.0)], [], [(0, 1, 3, 2), (2, 3, 7, 6), (6, 7, 5, 4), (4, 5, 1, 0), (2, 6, 4, 0), (7, 3, 1, 5)])
_uv = me_cube_020.uv_layers.new(name='UVMap')
_uv.uv.foreach_set('vector', [0.0, 0.0, 0.0, 0.0, 0.0, 0.0, 0.0, 0.0, 8.095e-05, 0.9999, 8.095e-05, 8.095e-05, 0.6555, 8.095e-05, 0.6555, 0.9999, 0.0, 0.0, 0.0, 0.0, 0.0, 0.0, 0.0, 0.0, 0.6555, 8.095e-05, 0.6555, 0.9999, 8.098e-05, 0.9999, 8.095e-05, 8.095e-05, 0.0, 0.0, 0.0, 0.0, 0.0, 0.0, 0.0, 0.0, 0.0, 0.0, 0.0, 0.0, 0.0, 0.0, 0.0, 0.0])
me_cube_020.materials.append(mat_inside_tex)
me_cube_020.use_remesh_preserve_volume = False
me_cube_020.use_remesh_preserve_attributes = False
me_cube_020.use_mirror_vertex_groups = False
me_cube_020.update()
me_cube_019 = bpy.data.meshes.new('Cube.019')
me_cube_019.from_pydata([(-1.0, -1.0, -1.0), (-1.0, -1.0, 1.0), (-1.0, 1.0, -1.0), (-1.0, 1.0, 1.0), (1.0, -1.0, -1.0), (1.0, -1.0, 1.0), (1.0, 1.0, -1.0), (1.0, 1.0, 1.0)], [], [(0, 1, 3, 2), (2, 3, 7, 6), (6, 7, 5, 4), (4, 5, 1, 0), (2, 6, 4, 0), (7, 3, 1, 5)])
_uv = me_cube_019.uv_layers.new(name='UVMap')
_uv.uv.foreach_set('vector', [0.0, 0.0, 0.0, 0.0, 0.0, 0.0, 0.0, 0.0, 8.095e-05, 0.9999, 8.095e-05, 8.095e-05, 0.6555, 8.095e-05, 0.6555, 0.9999, 0.0, 0.0, 0.0, 0.0, 0.0, 0.0, 0.0, 0.0, 0.6555, 8.095e-05, 0.6555, 0.9999, 8.098e-05, 0.9999, 8.095e-05, 8.095e-05, 0.0, 0.0, 0.0, 0.0, 0.0, 0.0, 0.0, 0.0, 0.0, 0.0, 0.0, 0.0, 0.0, 0.0, 0.0, 0.0])
me_cube_019.materials.append(mat_inside_tex)
me_cube_019.use_remesh_preserve_volume = False
me_cube_019.use_remesh_preserve_attributes = False
me_cube_019.use_mirror_vertex_groups = False
me_cube_019.update()
me_cube_018 = bpy.data.meshes.new('Cube.018')
me_cube_018.from_pydata([(-1.0, -1.0, -1.0), (-1.0, -1.0, 1.0), (-1.0, 1.0, -1.0), (-1.0, 1.0, 1.0), (1.0, -1.0, -1.0), (1.0, -1.0, 1.0), (1.0, 1.0, -1.0), (1.0, 1.0, 1.0)], [], [(0, 1, 3, 2), (2, 3, 7, 6), (6, 7, 5, 4), (4, 5, 1, 0), (2, 6, 4, 0), (7, 3, 1, 5)])
_uv = me_cube_018.uv_layers.new(name='UVMap')
_uv.uv.foreach_set('vector', [0.0, 0.0, 0.0, 0.0, 0.0, 0.0, 0.0, 0.0, 8.095e-05, 0.9999, 8.095e-05, 8.095e-05, 0.6555, 8.095e-05, 0.6555, 0.9999, 0.0, 0.0, 0.0, 0.0, 0.0, 0.0, 0.0, 0.0, 0.6555, 8.095e-05, 0.6555, 0.9999, 8.098e-05, 0.9999, 8.095e-05, 8.095e-05, 0.0, 0.0, 0.0, 0.0, 0.0, 0.0, 0.0, 0.0, 0.0, 0.0, 0.0, 0.0, 0.0, 0.0, 0.0, 0.0])
me_cube_018.materials.append(mat_inside_tex)
me_cube_018.use_remesh_preserve_volume = False
me_cube_018.use_remesh_preserve_attributes = False
me_cube_018.use_mirror_vertex_groups = False
me_cube_018.update()
me_cube_016 = bpy.data.meshes.new('Cube.016')
me_cube_016.from_pydata([(-1.0, -1.0, -1.0), (-1.0, -1.0, 1.0), (-1.0, 1.0, -1.0), (-1.0, 1.0, 1.0), (1.0, -1.0, -1.0), (1.0, -1.0, 1.0), (1.0, 1.0, -1.0), (1.0, 1.0, 1.0)], [], [(0, 1, 3, 2), (2, 3, 7, 6), (6, 7, 5, 4), (4, 5, 1, 0), (2, 6, 4, 0), (7, 3, 1, 5)])
_uv = me_cube_016.uv_layers.new(name='UVMap')
_uv.uv.foreach_set('vector', [0.0, 0.0, 0.0, 0.0, 0.0, 0.0, 0.0, 0.0, 9.998e-05, 0.9999, 9.998e-05, 9.998e-05, 0.9999, 9.998e-05, 0.9999, 0.9999, 0.0, 0.0, 0.0, 0.0, 0.0, 0.0, 0.0, 0.0, 0.6555, 8.095e-05, 0.6555, 0.9999, 8.098e-05, 0.9999, 8.095e-05, 8.095e-05, 0.0, 0.0, 0.0, 0.0, 0.0, 0.0, 0.0, 0.0, 0.0, 0.0, 0.0, 0.0, 0.0, 0.0, 0.0, 0.0])
me_cube_016.materials.append(mat_inside_tex)
me_cube_016.use_remesh_preserve_volume = False
me_cube_016.use_remesh_preserve_attributes = False
me_cube_016.use_mirror_vertex_groups = False
me_cube_016.update()
me_cube_011 = bpy.data.meshes.new('Cube.011')
me_cube_011.from_pydata([(-1.0, -1.0, -1.0), (-1.0, -1.0, 1.0), (-1.0, 1.0, -1.0), (-1.0, 1.0, 1.0), (1.0, -1.0, -1.0), (1.0, -1.0, 1.0), (1.0, 1.0, -1.0), (1.0, 1.0, 1.0)], [], [(0, 1, 3, 2), (2, 3, 7, 6), (6, 7, 5, 4), (4, 5, 1, 0), (2, 6, 4, 0), (7, 3, 1, 5)])
_uv = me_cube_011.uv_layers.new(name='UVMap')
_uv.uv.foreach_set('vector', [0.0, 0.0, 0.0, 0.0, 0.0, 0.0, 0.0, 0.0, 8.095e-05, 0.9999, 8.095e-05, 8.095e-05, 0.6555, 8.095e-05, 0.6555, 0.9999, 0.0, 0.0, 0.0, 0.0, 0.0, 0.0, 0.0, 0.0, 0.6555, 8.095e-05, 0.6555, 0.9999, 8.098e-05, 0.9999, 8.095e-05, 8.095e-05, 0.0, 0.0, 0.0, 0.0, 0.0, 0.0, 0.0, 0.0, 0.0, 0.0, 0.0, 0.0, 0.0, 0.0, 0.0, 0.0])
me_cube_011.materials.append(mat_inside_tex)
me_cube_011.use_remesh_preserve_volume = False
me_cube_011.use_remesh_preserve_attributes = False
me_cube_011.use_mirror_vertex_groups = False
me_cube_011.update()
me_cube_010 = bpy.data.meshes.new('Cube.010')
me_cube_010.from_pydata([(-1.0, -1.0, -1.0), (-1.0, -1.0, 1.0), (-1.0, 1.0, -1.0), (-1.0, 1.0, 1.0), (1.0, -1.0, -1.0), (1.0, -1.0, 1.0), (1.0, 1.0, -1.0), (1.0, 1.0, 1.0)], [], [(0, 1, 3, 2), (2, 3, 7, 6), (6, 7, 5, 4), (4, 5, 1, 0), (2, 6, 4, 0), (7, 3, 1, 5)])
_uv = me_cube_010.uv_layers.new(name='UVMap')
_uv.uv.foreach_set('vector', [0.0, 0.0, 0.0, 0.0, 0.0, 0.0, 0.0, 0.0, 8.095e-05, 0.9999, 8.095e-05, 8.095e-05, 0.6555, 8.095e-05, 0.6555, 0.9999, 0.0, 0.0, 0.0, 0.0, 0.0, 0.0, 0.0, 0.0, 0.6555, 8.095e-05, 0.6555, 0.9999, 8.098e-05, 0.9999, 8.095e-05, 8.095e-05, 0.0, 0.0, 0.0, 0.0, 0.0, 0.0, 0.0, 0.0, 0.0, 0.0, 0.0, 0.0, 0.0, 0.0, 0.0, 0.0])
me_cube_010.materials.append(mat_inside_tex)
me_cube_010.use_remesh_preserve_volume = False
me_cube_010.use_remesh_preserve_attributes = False
me_cube_010.use_mirror_vertex_groups = False
me_cube_010.update()
me_cube_008 = bpy.data.meshes.new('Cube.008')
me_cube_008.from_pydata([(-1.0, -1.0, -1.0), (-1.0, -1.0, 1.0), (-1.0, 1.0, -1.0), (-1.0, 1.0, 1.0), (1.0, -1.0, -1.0), (1.0, -1.0, 1.0), (1.0, 1.0, -1.0), (1.0, 1.0, 1.0), (-1.0, 1.0, -1.0), (-1.0, 1.0, 1.0), (1.0, 1.0, -1.0), (1.0, 1.0, 1.0)], [], [(0, 1, 3, 2), (6, 7, 5, 4), (4, 5, 1, 0), (2, 6, 4, 0), (7, 3, 1, 5), (8, 9, 11, 10)])
_uv = me_cube_008.uv_layers.new(name='UVMap')
_uv.uv.foreach_set('vector', [0.0, 0.0, 0.0, 0.0, 0.0, 0.0, 0.0, 0.0, 0.0, 0.0, 0.0, 0.0, 0.0, 0.0, 0.0, 0.0, 0.6555, 8.095e-05, 0.6555, 0.9999, 8.098e-05, 0.9999, 8.095e-05, 8.095e-05, 0.0, 0.0, 0.0, 0.0, 0.0, 0.0, 0.0, 0.0, 0.0, 0.0, 0.0, 0.0, 0.0, 0.0, 0.0, 0.0, 9.998e-05, 0.9999, 9.998e-05, 9.998e-05, 0.9999, 9.998e-05, 0.9999, 0.9999])
me_cube_008.materials.append(mat_inside_tex)
me_cube_008.use_remesh_preserve_volume = False
me_cube_008.use_remesh_preserve_attributes = False
me_cube_008.use_mirror_vertex_groups = False
me_cube_008.update()
me_cube_007 = bpy.data.meshes.new('Cube.007')
me_cube_007.from_pydata([(-1.0, -1.0, -1.0), (-1.0, -1.0, 1.0), (-1.0, 1.0, -1.0), (-1.0, 1.0, 1.0), (1.0, -1.0, -1.0), (1.0, -1.0, 1.0), (1.0, 1.0, -1.0), (1.0, 1.0, 1.0)], [], [(0, 1, 3, 2), (2, 3, 7, 6), (6, 7, 5, 4), (4, 5, 1, 0), (2, 6, 4, 0), (7, 3, 1, 5)])
_uv = me_cube_007.uv_layers.new(name='UVMap')
_uv.uv.foreach_set('vector', [0.0, 0.0, 0.0, 0.0, 0.0, 0.0, 0.0, 0.0, 9.998e-05, 0.9999, 9.998e-05, 9.998e-05, 0.9999, 9.998e-05, 0.9999, 0.9999, 0.0, 0.0, 0.0, 0.0, 0.0, 0.0, 0.0, 0.0, 0.6555, 8.095e-05, 0.6555, 0.9999, 8.098e-05, 0.9999, 8.095e-05, 8.095e-05, 0.0, 0.0, 0.0, 0.0, 0.0, 0.0, 0.0, 0.0, 0.0, 0.0, 0.0, 0.0, 0.0, 0.0, 0.0, 0.0])
me_cube_007.materials.append(mat_inside_tex)
me_cube_007.use_remesh_preserve_volume = False
me_cube_007.use_remesh_preserve_attributes = False
me_cube_007.use_mirror_vertex_groups = False
me_cube_007.update()
me_cube_005 = bpy.data.meshes.new('Cube.005')
me_cube_005.from_pydata([(-1.0, -1.0, -1.0), (-1.0, -1.0, 1.0), (-1.0, 1.0, -1.0), (-1.0, 1.0, 1.0), (1.0, -1.0, -1.0), (1.0, -1.0, 1.0), (1.0, 1.0, -1.0), (1.0, 1.0, 1.0)], [], [(0, 1, 3, 2), (2, 3, 7, 6), (6, 7, 5, 4), (4, 5, 1, 0), (2, 6, 4, 0), (7, 3, 1, 5)])
me_cube_005.polygons.foreach_set('material_index', [0, 0, 0, 1, 0, 0])
_uv = me_cube_005.uv_layers.new(name='UVMap')
_uv.uv.foreach_set('vector', [0.0, 0.0, 0.0, 0.0, 0.0, 0.0, 0.0, 0.0, 8.095e-05, 0.9999, 8.095e-05, 8.095e-05, 0.6555, 8.095e-05, 0.6555, 0.9999, 0.0, 0.0, 0.0, 0.0, 0.0, 0.0, 0.0, 0.0, 0.993, 8.094e-05, 0.993, 0.9999, 0.009946, 0.9999, 0.009946, 8.094e-05, 0.0, 0.0, 0.0, 0.0, 0.0, 0.0, 0.0, 0.0, 0.0, 0.0, 0.0, 0.0, 0.0, 0.0, 0.0, 0.0])
me_cube_005.materials.append(mat_inside_tex)
me_cube_005.materials.append(mat_outside_tex)
me_cube_005.use_remesh_preserve_volume = False
me_cube_005.use_remesh_preserve_attributes = False
me_cube_005.use_mirror_vertex_groups = False
me_cube_005.update()
me_cube_004 = bpy.data.meshes.new('Cube.004')
me_cube_004.from_pydata([(-1.0, -1.0, -1.0), (-1.0, -1.0, 1.0), (-1.0, 1.0, -1.0), (-1.0, 1.0, 1.0), (1.0, -1.0, -1.0), (1.0, -1.0, 1.0), (1.0, 1.0, -1.0), (1.0, 1.0, 1.0)], [], [(0, 1, 3, 2), (2, 3, 7, 6), (6, 7, 5, 4), (4, 5, 1, 0), (2, 6, 4, 0), (7, 3, 1, 5)])
me_cube_004.polygons.foreach_set('material_index', [0, 1, 0, 0, 0, 0])
_uv = me_cube_004.uv_layers.new(name='UVMap')
_uv.uv.foreach_set('vector', [0.0, 0.0, 0.0, 0.0, 0.0, 0.0, 0.0, 0.0, 8.095e-05, 0.9999, 8.095e-05, 8.095e-05, 0.6555, 8.095e-05, 0.6555, 0.9999, 0.0, 0.0, 0.0, 0.0, 0.0, 0.0, 0.0, 0.0, 0.6555, 8.095e-05, 0.6555, 0.9999, 8.098e-05, 0.9999, 8.095e-05, 8.095e-05, 0.0, 0.0, 0.0, 0.0, 0.0, 0.0, 0.0, 0.0, 0.0, 0.0, 0.0, 0.0, 0.0, 0.0, 0.0, 0.0])
me_cube_004.materials.append(mat_inside_tex)
me_cube_004.materials.append(mat_outside_tex)
me_cube_004.use_remesh_preserve_volume = False
me_cube_004.use_remesh_preserve_attributes = False
me_cube_004.use_mirror_vertex_groups = False
me_cube_004.update()
me_cube_003 = bpy.data.meshes.new('Cube.003')
me_cube_003.from_pydata([(-1.0, -1.0, -1.0), (-1.0, -1.0, 1.0), (-1.0, 1.0, -1.0), (-1.0, 1.0, 1.0), (1.0, -1.0, -1.0), (1.0, -1.0, 1.0), (1.0, 1.0, -1.0), (1.0, 1.0, 1.0)], [], [(0, 1, 3, 2), (2, 3, 7, 6), (6, 7, 5, 4), (4, 5, 1, 0), (2, 6, 4, 0), (7, 3, 1, 5)])
me_cube_003.polygons.foreach_set('material_index', [0, 0, 0, 1, 0, 0])
_uv = me_cube_003.uv_layers.new(name='UVMap')
_uv.uv.foreach_set('vector', [0.0, 0.0, 0.0, 0.0, 0.0, 0.0, 0.0, 0.0, 0.0168, 1.004, 0.0168, 0.00397, 0.9714, 0.00397, 0.9714, 1.004, 0.0, 0.0, 0.0, 0.0, 0.0, 0.0, 0.0, 0.0, 0.6666, 8.164e-05, 0.6666, 0.9999, 8.167e-05, 0.9999, 8.164e-05, 8.164e-05, 0.0, 0.0, 0.0, 0.0, 0.0, 0.0, 0.0, 0.0, 0.0, 0.0, 0.0, 0.0, 0.0, 0.0, 0.0, 0.0])
me_cube_003.materials.append(mat_outside_tex)
me_cube_003.materials.append(mat_inside_tex)
me_cube_003.use_remesh_preserve_volume = False
me_cube_003.use_remesh_preserve_attributes = False
me_cube_003.use_mirror_vertex_groups = False
me_cube_003.update()
me_cube_002 = bpy.data.meshes.new('Cube.002')
me_cube_002.from_pydata([(-1.0, -1.0, -1.0), (-1.0, -1.0, 1.0), (-1.0, 1.0, -1.0), (-1.0, 1.0, 1.0), (1.0, -1.0, -1.0), (1.0, -1.0, 1.0), (1.0, 1.0, -1.0), (1.0, 1.0, 1.0)], [], [(0, 1, 3, 2), (2, 3, 7, 6), (6, 7, 5, 4), (4, 5, 1, 0), (2, 6, 4, 0), (7, 3, 1, 5)])
me_cube_002.polygons.foreach_set('material_index', [0, 0, 0, 1, 0, 0])
_uv = me_cube_002.uv_layers.new(name='UVMap')
_uv.uv.foreach_set('vector', [0.0, 0.0, 0.0, 0.0, 0.0, 0.0, 0.0, 0.0, 8.095e-05, 0.9999, 8.095e-05, 8.095e-05, 0.6555, 8.095e-05, 0.6555, 0.9999, 0.0, 0.0, 0.0, 0.0, 0.0, 0.0, 0.0, 0.0, 1.007, 8.094e-05, 1.007, 0.9999, 0.0118, 0.9999, 0.0118, 8.094e-05, 0.0, 0.0, 0.0, 0.0, 0.0, 0.0, 0.0, 0.0, 0.0, 0.0, 0.0, 0.0, 0.0, 0.0, 0.0, 0.0])
me_cube_002.materials.append(mat_inside_tex)
me_cube_002.materials.append(mat_outside_tex)
me_cube_002.use_remesh_preserve_volume = False
me_cube_002.use_remesh_preserve_attributes = False
me_cube_002.use_mirror_vertex_groups = False
me_cube_002.update()
me_cube_001 = bpy.data.meshes.new('Cube.001')
me_cube_001.from_pydata([(-1.0, -1.0, -1.0), (-1.0, -1.0, 1.0), (-1.0, 1.0, -1.0), (-1.0, 1.0, 1.0), (1.0, -1.0, -1.0), (1.0, -1.0, 1.0), (1.0, 1.0, -1.0), (1.0, 1.0, 1.0)], [], [(0, 1, 3, 2), (2, 3, 7, 6), (6, 7, 5, 4), (4, 5, 1, 0), (2, 6, 4, 0), (7, 3, 1, 5)])
me_cube_001.polygons.foreach_set('material_index', [0, 0, 0, 1, 0, 0])
_uv = me_cube_001.uv_layers.new(name='UVMap')
_uv.uv.foreach_set('vector', [0.0, 0.0, 0.0, 0.0, 0.0, 0.0, 0.0, 0.0, 0.01492, 1.004, 0.01492, 0.00397, 0.994, 0.00397, 0.994, 1.004, 0.0, 0.0, 0.0, 0.0, 0.0, 0.0, 0.0, 0.0, 0.6666, 8.164e-05, 0.6666, 0.9999, 8.167e-05, 0.9999, 8.164e-05, 8.164e-05, 0.0, 0.0, 0.0, 0.0, 0.0, 0.0, 0.0, 0.0, 0.0, 0.0, 0.0, 0.0, 0.0, 0.0, 0.0, 0.0])
me_cube_001.materials.append(mat_outside_tex)
me_cube_001.materials.append(mat_inside_tex)
me_cube_001.use_remesh_preserve_volume = False
me_cube_001.use_remesh_preserve_attributes = False
me_cube_001.use_mirror_vertex_groups = False
me_cube_001.update()
me_cube_000 = bpy.data.meshes.new('Cube.000')
me_cube_000.from_pydata([(-1.0, -1.0, -1.0), (-1.0, -1.0, 1.0), (-1.0, 1.0, -1.0), (-1.0, 1.0, 1.0), (1.0, -1.0, -1.0), (1.0, -1.0, 1.0), (1.0, 1.0, -1.0), (1.0, 1.0, 1.0), (0.9184, 1.0, 1.0), (0.9184, 1.0, -1.0), (0.9184, -1.0, 1.0), (0.9184, -1.0, -1.0), (-0.9313, 1.0, -1.0), (-0.9313, -1.0, 1.0), (-0.9313, 1.0, 1.0), (-0.9313, -1.0, -1.0), (-1.0, 0.822, 1.0), (-1.0, 0.822, -1.0), (1.0, 0.822, 1.0), (1.0, 0.822, -1.0), (0.9184, 0.822, 1.0), (0.9184, 0.822, -1.0), (-0.9313, 0.822, -1.0), (-0.9313, 0.822, 1.0), (-1.0, -0.8191, -1.0), (1.0, -0.8191, 1.0), (0.9184, -0.8191, 1.0), (0.9184, -0.8191, -1.0), (-0.9313, -0.8191, -1.0), (-0.9313, -0.8191, 1.0), (-1.0, -0.8191, 1.0), (1.0, -0.8191, -1.0), (0.9184, 0.822, -0.7718), (-0.9313, 0.822, -0.7718), (0.9184, -0.8191, -0.7718), (-0.9313, -0.8191, -0.7718)], [], [(16, 3, 2, 17), (8, 7, 6, 9), (25, 5, 4, 31), (13, 1, 0, 15), (21, 9, 6, 19), (23, 14, 3, 16), (18, 7, 8, 20), (22, 12, 9, 21), (5, 10, 11, 4), (14, 8, 9, 12), (3, 14, 12, 2), (17, 2, 12, 22), (20, 8, 14, 23), (10, 13, 15, 11), (26, 20, 32, 34), (24, 17, 22, 28), (28, 22, 21, 27), (25, 18, 20, 26), (29, 23, 16, 30), (27, 21, 19, 31), (7, 18, 19, 6), (30, 16, 17, 24), (1, 30, 24, 0), (11, 27, 31, 4), (13, 29, 30, 1), (5, 25, 26, 10), (15, 28, 27, 11), (0, 24, 28, 15), (10, 26, 29, 13), (18, 25, 31, 19), (34, 32, 33, 35), (23, 29, 35, 33), (20, 23, 33, 32), (29, 26, 34, 35)])
me_cube_000.materials.append(mat_material_002)
me_cube_000.use_remesh_preserve_volume = False
me_cube_000.use_remesh_preserve_attributes = False
me_cube_000.use_mirror_vertex_groups = False
me_cube_000.update()
me_cube_015 = bpy.data.meshes.new('Cube.015')
me_cube_015.from_pydata([(-1.0, -1.0, -1.0), (-1.0, -1.0, 1.0), (-1.0, 1.0, -1.0), (-1.0, 1.0, 1.0), (1.0, -1.0, -1.0), (1.0, -1.0, 1.0), (1.0, 1.0, -1.0), (1.0, 1.0, 1.0), (0.9184, 1.0, 1.0), (0.9184, 1.0, -1.0), (0.9184, -1.0, 1.0), (0.9184, -1.0, -1.0), (-0.9313, 1.0, -1.0), (-0.9313, -1.0, 1.0), (-0.9313, 1.0, 1.0), (-0.9313, -1.0, -1.0), (-1.0, 0.822, 1.0), (-1.0, 0.822, -1.0), (1.0, 0.822, 1.0), (1.0, 0.822, -1.0), (0.9184, 0.822, 1.0), (0.9184, 0.822, -1.0), (-0.9313, 0.822, -1.0), (-0.9313, 0.822, 1.0), (-1.0, -0.8191, -1.0), (1.0, -0.8191, 1.0), (0.9184, -0.8191, 1.0), (0.9184, -0.8191, -1.0), (-0.9313, -0.8191, -1.0), (-0.9313, -0.8191, 1.0), (-1.0, -0.8191, 1.0), (1.0, -0.8191, -1.0), (0.9184, 0.822, -0.7718), (-0.9313, 0.822, -0.7718), (0.9184, -0.8191, -0.7718), (-0.9313, -0.8191, -0.7718)], [], [(16, 3, 2, 17), (8, 7, 6, 9), (25, 5, 4, 31), (13, 1, 0, 15), (21, 9, 6, 19), (23, 14, 3, 16), (18, 7, 8, 20), (22, 12, 9, 21), (5, 10, 11, 4), (14, 8, 9, 12), (3, 14, 12, 2), (17, 2, 12, 22), (20, 8, 14, 23), (10, 13, 15, 11), (26, 20, 32, 34), (24, 17, 22, 28), (28, 22, 21, 27), (25, 18, 20, 26), (29, 23, 16, 30), (27, 21, 19, 31), (7, 18, 19, 6), (30, 16, 17, 24), (1, 30, 24, 0), (11, 27, 31, 4), (13, 29, 30, 1), (5, 25, 26, 10), (15, 28, 27, 11), (0, 24, 28, 15), (10, 26, 29, 13), (18, 25, 31, 19), (34, 32, 33, 35), (23, 29, 35, 33), (20, 23, 33, 32), (29, 26, 34, 35)])
me_cube_015.materials.append(mat_material_002)
me_cube_015.use_remesh_preserve_volume = False
me_cube_015.use_remesh_preserve_attributes = False
me_cube_015.use_mirror_vertex_groups = False
me_cube_015.update()
me_cube_014 = bpy.data.meshes.new('Cube.014')
me_cube_014.from_pydata([(-1.0, -1.0, -1.0), (-1.0, -1.0, 1.0), (-1.0, 1.0, -1.0), (-1.0, 1.0, 1.0), (1.0, -1.0, -1.0), (1.0, -1.0, 1.0), (1.0, 1.0, -1.0), (1.0, 1.0, 1.0), (0.9184, 1.0, 1.0), (0.9184, 1.0, -1.0), (0.9184, -1.0, 1.0), (0.9184, -1.0, -1.0), (-0.9313, 1.0, -1.0), (-0.9313, -1.0, 1.0), (-0.9313, 1.0, 1.0), (-0.9313, -1.0, -1.0), (-1.0, 0.822, 1.0), (-1.0, 0.822, -1.0), (1.0, 0.822, 1.0), (1.0, 0.822, -1.0), (0.9184, 0.822, 1.0), (0.9184, 0.822, -1.0), (-0.9313, 0.822, -1.0), (-0.9313, 0.822, 1.0), (-1.0, -0.8191, -1.0), (1.0, -0.8191, 1.0), (0.9184, -0.8191, 1.0), (0.9184, -0.8191, -1.0), (-0.9313, -0.8191, -1.0), (-0.9313, -0.8191, 1.0), (-1.0, -0.8191, 1.0), (1.0, -0.8191, -1.0), (0.9184, 0.822, -0.7718), (-0.9313, 0.822, -0.7718), (0.9184, -0.8191, -0.7718), (-0.9313, -0.8191, -0.7718)], [], [(16, 3, 2, 17), (8, 7, 6, 9), (25, 5, 4, 31), (13, 1, 0, 15), (21, 9, 6, 19), (23, 14, 3, 16), (18, 7, 8, 20), (22, 12, 9, 21), (5, 10, 11, 4), (14, 8, 9, 12), (3, 14, 12, 2), (17, 2, 12, 22), (20, 8, 14, 23), (10, 13, 15, 11), (26, 20, 32, 34), (24, 17, 22, 28), (28, 22, 21, 27), (25, 18, 20, 26), (29, 23, 16, 30), (27, 21, 19, 31), (7, 18, 19, 6), (30, 16, 17, 24), (1, 30, 24, 0), (11, 27, 31, 4), (13, 29, 30, 1), (5, 25, 26, 10), (15, 28, 27, 11), (0, 24, 28, 15), (10, 26, 29, 13), (18, 25, 31, 19), (34, 32, 33, 35), (23, 29, 35, 33), (20, 23, 33, 32), (29, 26, 34, 35)])
me_cube_014.materials.append(mat_material_002)
me_cube_014.use_remesh_preserve_volume = False
me_cube_014.use_remesh_preserve_attributes = False
me_cube_014.use_mirror_vertex_groups = False
me_cube_014.update()
me_cube_013 = bpy.data.meshes.new('Cube.013')
me_cube_013.from_pydata([(-1.0, -1.0, -1.0), (-1.0, -1.0, 1.0), (-1.0, 1.0, -1.0), (-1.0, 1.0, 1.0), (1.0, -1.0, -1.0), (1.0, -1.0, 1.0), (1.0, 1.0, -1.0), (1.0, 1.0, 1.0), (0.9184, 1.0, 1.0), (0.9184, 1.0, -1.0), (0.9184, -1.0, 1.0), (0.9184, -1.0, -1.0), (-0.9313, 1.0, -1.0), (-0.9313, -1.0, 1.0), (-0.9313, 1.0, 1.0), (-0.9313, -1.0, -1.0), (-1.0, 0.822, 1.0), (-1.0, 0.822, -1.0), (1.0, 0.822, 1.0), (1.0, 0.822, -1.0), (0.9184, 0.822, 1.0), (0.9184, 0.822, -1.0), (-0.9313, 0.822, -1.0), (-0.9313, 0.822, 1.0), (-1.0, -0.8191, -1.0), (1.0, -0.8191, 1.0), (0.9184, -0.8191, 1.0), (0.9184, -0.8191, -1.0), (-0.9313, -0.8191, -1.0), (-0.9313, -0.8191, 1.0), (-1.0, -0.8191, 1.0), (1.0, -0.8191, -1.0), (0.9184, 0.822, -0.7718), (-0.9313, 0.822, -0.7718), (0.9184, -0.8191, -0.7718), (-0.9313, -0.8191, -0.7718)], [], [(16, 3, 2, 17), (8, 7, 6, 9), (25, 5, 4, 31), (13, 1, 0, 15), (21, 9, 6, 19), (23, 14, 3, 16), (18, 7, 8, 20), (22, 12, 9, 21), (5, 10, 11, 4), (14, 8, 9, 12), (3, 14, 12, 2), (17, 2, 12, 22), (20, 8, 14, 23), (10, 13, 15, 11), (26, 20, 32, 34), (24, 17, 22, 28), (28, 22, 21, 27), (25, 18, 20, 26), (29, 23, 16, 30), (27, 21, 19, 31), (7, 18, 19, 6), (30, 16, 17, 24), (1, 30, 24, 0), (11, 27, 31, 4), (13, 29, 30, 1), (5, 25, 26, 10), (15, 28, 27, 11), (0, 24, 28, 15), (10, 26, 29, 13), (18, 25, 31, 19), (34, 32, 33, 35), (23, 29, 35, 33), (20, 23, 33, 32), (29, 26, 34, 35)])
me_cube_013.materials.append(mat_material_002)
me_cube_013.use_remesh_preserve_volume = False
me_cube_013.use_remesh_preserve_attributes = False
me_cube_013.use_mirror_vertex_groups = False
me_cube_013.update()
me_cube_009 = bpy.data.meshes.new('Cube.009')
me_cube_009.from_pydata([(-1.0, -1.0, -1.0), (-1.0, -1.0, 1.0), (-1.0, 1.0, -1.0), (-1.0, 1.0, 1.0), (1.0, -1.0, -1.0), (1.0, -1.0, 1.0), (1.0, 1.0, -1.0), (1.0, 1.0, 1.0), (0.9184, 1.0, 1.0), (0.9184, 1.0, -1.0), (0.9184, -1.0, 1.0), (0.9184, -1.0, -1.0), (-0.9313, 1.0, -1.0), (-0.9313, -1.0, 1.0), (-0.9313, 1.0, 1.0), (-0.9313, -1.0, -1.0), (-1.0, 0.822, 1.0), (-1.0, 0.822, -1.0), (1.0, 0.822, 1.0), (1.0, 0.822, -1.0), (0.9184, 0.822, 1.0), (0.9184, 0.822, -1.0), (-0.9313, 0.822, -1.0), (-0.9313, 0.822, 1.0), (-1.0, -0.8191, -1.0), (1.0, -0.8191, 1.0), (0.9184, -0.8191, 1.0), (0.9184, -0.8191, -1.0), (-0.9313, -0.8191, -1.0), (-0.9313, -0.8191, 1.0), (-1.0, -0.8191, 1.0), (1.0, -0.8191, -1.0), (0.9184, 0.822, -0.7718), (-0.9313, 0.822, -0.7718), (0.9184, -0.8191, -0.7718), (-0.9313, -0.8191, -0.7718)], [], [(16, 3, 2, 17), (8, 7, 6, 9), (25, 5, 4, 31), (13, 1, 0, 15), (21, 9, 6, 19), (23, 14, 3, 16), (18, 7, 8, 20), (22, 12, 9, 21), (5, 10, 11, 4), (14, 8, 9, 12), (3, 14, 12, 2), (17, 2, 12, 22), (20, 8, 14, 23), (10, 13, 15, 11), (26, 20, 32, 34), (24, 17, 22, 28), (28, 22, 21, 27), (25, 18, 20, 26), (29, 23, 16, 30), (27, 21, 19, 31), (7, 18, 19, 6), (30, 16, 17, 24), (1, 30, 24, 0), (11, 27, 31, 4), (13, 29, 30, 1), (5, 25, 26, 10), (15, 28, 27, 11), (0, 24, 28, 15), (10, 26, 29, 13), (18, 25, 31, 19), (34, 32, 33, 35), (23, 29, 35, 33), (20, 23, 33, 32), (29, 26, 34, 35)])
me_cube_009.materials.append(mat_material_002)
me_cube_009.use_remesh_preserve_volume = False
me_cube_009.use_remesh_preserve_attributes = False
me_cube_009.use_mirror_vertex_groups = False
me_cube_009.update()

# ---- curves / text
txt_text_003 = bpy.data.curves.new('Text.003', 'FONT')
txt_text_003.dimensions = '2D'
txt_text_003.body = 'Computer\n     LAB'
txt_text_003.materials.append(mat_material)
txt_text_003.use_path_clamp = True
txt_text_003.bevel_resolution = 0
txt_text_003.offset = 0.001
txt_text_003.extrude = 0.02
txt_text_003.bevel_depth = 0.01
txt_text_002 = bpy.data.curves.new('Text.002', 'FONT')
txt_text_002.dimensions = '2D'
txt_text_002.body = 'Office '
txt_text_002.materials.append(mat_material)
txt_text_002.use_path_clamp = True
txt_text_002.bevel_resolution = 0
txt_text_002.offset = 0.001
txt_text_002.extrude = 0.02
txt_text_002.bevel_depth = 0.01
txt_text_001 = bpy.data.curves.new('Text.001', 'FONT')
txt_text_001.dimensions = '2D'
txt_text_001.body = 'BIO LAB'
txt_text_001.materials.append(mat_material)
txt_text_001.use_path_clamp = True
txt_text_001.bevel_resolution = 0
txt_text_001.offset = 0.001
txt_text_001.extrude = 0.02
txt_text_001.bevel_depth = 0.01
txt_text = bpy.data.curves.new('Text', 'FONT')
txt_text.dimensions = '2D'
txt_text.body = 'Medical Hall'
txt_text.materials.append(mat_material)
txt_text.use_path_clamp = True
txt_text.bevel_resolution = 0
txt_text.offset = 0.001
txt_text.extrude = 0.02
txt_text.bevel_depth = 0.01

# ---- objects
ob_cube_007 = bpy.data.objects.new('Cube.007', me_cube_006)
ob_cube = bpy.data.objects.new('Cube', me_cube)
ob_plane_002 = bpy.data.objects.new('Plane.002', me_plane_002)
ob_lamp_001 = bpy.data.objects.new('Lamp.001', light_lamp_002)
ob_cylinder = bpy.data.objects.new('Cylinder', me_cylinder)
ob_cube_000 = bpy.data.objects.new('Cube.000', me_cube_021)
ob_cube_016 = bpy.data.objects.new('Cube.016', me_cube_020)
ob_cube_015 = bpy.data.objects.new('Cube.015', me_cube_019)
ob_cube_014 = bpy.data.objects.new('Cube.014', me_cube_018)
ob_cube_012 = bpy.data.objects.new('Cube.012', me_cube_016)
ob_cube_011 = bpy.data.objects.new('Cube.011', me_cube_011)
ob_cube_010 = bpy.data.objects.new('Cube.010', me_cube_010)
ob_cube_009 = bpy.data.objects.new('Cube.009', me_cube_008)
ob_cube_008 = bpy.data.objects.new('Cube.008', me_cube_007)
ob_cube_006 = bpy.data.objects.new('Cube.006', me_cube_005)
ob_cube_005 = bpy.data.objects.new('Cube.005', me_cube_004)
ob_cube_004 = bpy.data.objects.new('Cube.004', me_cube_003)
ob_cube_002 = bpy.data.objects.new('Cube.002', me_cube_002)
ob_cube_003 = bpy.data.objects.new('Cube.003', me_cube_001)
ob_cube_001 = bpy.data.objects.new('Cube.001', me_cube_000)
ob_text_003 = bpy.data.objects.new('Text.003', txt_text_003)
ob_text_002 = bpy.data.objects.new('Text.002', txt_text_002)
ob_text_001 = bpy.data.objects.new('Text.001', txt_text_001)
ob_text = bpy.data.objects.new('Text', txt_text)
ob_cube_029 = bpy.data.objects.new('Cube.029', me_cube_015)
ob_cube_028 = bpy.data.objects.new('Cube.028', me_cube_014)
ob_cube_027 = bpy.data.objects.new('Cube.027', me_cube_013)
ob_cube_026 = bpy.data.objects.new('Cube.026', me_cube_009)
ob_lamp_004 = bpy.data.objects.new('Lamp.004', light_lamp_004)

# ---- transforms, parenting, visibility, modifiers, constraints
ob_cube_007.location = (0.08606, -1.864, 0.04574)
ob_cube_007.scale = (9.981, 12.13, 0.05613)
ob_cube_007.lineart.crease_threshold = 0.0
ob_cube.location = (0.08606, -1.864, 4.492)
ob_cube.scale = (9.981, 12.13, 0.05613)
ob_cube.lineart.crease_threshold = 0.0
ob_plane_002.location = (2.169, 0.8797, 2.886)
ob_plane_002.rotation_euler = (1.571, -0.0, 0.0)
ob_plane_002.scale = (0.9417, 0.4666, 0.7199)
ob_plane_002.lineart.crease_threshold = 0.0
ob_lamp_001.location = (5.341, -1.694, 2.346)
ob_lamp_001.rotation_euler = (0.6503, 0.05522, 1.866)
ob_lamp_001.lock_rotations_4d = False
ob_lamp_001.empty_display_type = 'ARROWS'
ob_lamp_001.color = (0.0, 0.0, 0.0, 0.0)
ob_lamp_001.lineart.crease_threshold = 0.0
ob_cylinder.location = (4.822, 5.748, 1.814)
ob_cylinder.scale = (1.557, 1.557, 1.496)
ob_cylinder.lineart.crease_threshold = 0.0
ob_cube_000.location = (-0.829, 1.492, 2.223)
ob_cube_000.rotation_euler = (0.0, -0.0, 3.142)
ob_cube_000.scale = (-1.152, 0.2973, 2.149)
ob_cube_000.lineart.crease_threshold = 0.0
ob_cube_016.location = (0.4132, 3.463, 2.223)
ob_cube_016.rotation_euler = (0.0, -0.0, 1.571)
ob_cube_016.scale = (6.701, 0.2973, 2.149)
ob_cube_016.lineart.crease_threshold = 0.0
ob_cube_015.location = (2.25, 1.216, 2.223)
ob_cube_015.rotation_euler = (0.0, -0.0, 3.142)
ob_cube_015.scale = (-1.587, 0.2973, 2.149)
ob_cube_015.lineart.crease_threshold = 0.0
ob_cube_014.location = (-7.499, 1.492, 2.223)
ob_cube_014.rotation_euler = (0.0, -0.0, 3.142)
ob_cube_014.scale = (-1.938, 0.3072, 2.149)
ob_cube_014.lineart.crease_threshold = 0.0
ob_cube_012.location = (8.12, 1.492, 2.223)
ob_cube_012.rotation_euler = (0.0, -0.0, 3.142)
ob_cube_012.scale = (-1.36, 0.2973, 2.149)
ob_cube_012.lineart.crease_threshold = 0.0
ob_cube_011.location = (7.395, -8.147, 2.223)
ob_cube_011.rotation_euler = (0.0, -0.0, 3.142)
ob_cube_011.scale = (-1.844, 0.2973, 2.149)
ob_cube_011.lineart.crease_threshold = 0.0
ob_cube_010.location = (1.793, -8.147, 2.223)
ob_cube_010.rotation_euler = (0.0, -0.0, 3.142)
ob_cube_010.scale = (-1.152, 0.2973, 2.149)
ob_cube_010.lineart.crease_threshold = 0.0
ob_cube_009.location = (0.3957, -12.63, 2.223)
ob_cube_009.rotation_euler = (0.0, -0.0, 1.571)
ob_cube_009.scale = (-0.928, 0.2973, 2.149)
ob_cube_009.lineart.crease_threshold = 0.0
ob_cube_008.location = (0.3957, -7.603, 2.223)
ob_cube_008.rotation_euler = (0.0, -0.0, 1.571)
ob_cube_008.scale = (-2.058, 0.2973, 2.149)
ob_cube_008.lineart.crease_threshold = 0.0
ob_cube_006.location = (9.76, -1.867, 2.223)
ob_cube_006.rotation_euler = (0.0, -0.0, 1.571)
ob_cube_006.scale = (-12.13, 0.2973, 2.149)
ob_cube_006.lineart.crease_threshold = 0.0
ob_cube_005.location = (-9.504, -11.32, 2.223)
ob_cube_005.rotation_euler = (0.0, -0.0, 1.571)
ob_cube_005.scale = (-2.678, 0.2973, 2.149)
ob_cube_005.lineart.crease_threshold = 0.0
ob_cube_004.location = (-9.582, 2.626, 2.223)
ob_cube_004.rotation_euler = (0.0, -0.0, 1.571)
ob_cube_004.scale = (-7.631, 0.2973, 2.149)
ob_cube_004.lineart.crease_threshold = 0.0
ob_cube_002.location = (0.1154, -13.71, 2.223)
ob_cube_002.scale = (-9.916, 0.2973, 2.149)
ob_cube_002.lineart.crease_threshold = 0.0
ob_cube_003.location = (0.09199, 9.982, 2.223)
ob_cube_003.scale = (-9.916, 0.2973, 2.149)
ob_cube_003.lineart.crease_threshold = 0.0
ob_cube_001.location = (1.814, -7.824, 3.472)
ob_cube_001.rotation_euler = (4.712, 0.0, 12.57)
ob_cube_001.scale = (1.03, 0.3778, 0.02398)
ob_cube_001.lineart.crease_threshold = 0.0
ob_text_003.location = (2.475, -7.832, 3.488)
ob_text_003.rotation_euler = (1.571, -0.0, 3.142)
ob_text_003.scale = (0.28, 0.28, 0.28)
ob_text_003.lineart.crease_threshold = 0.0
ob_text_002.location = (0.5087, -1.999, 3.293)
ob_text_002.rotation_euler = (1.571, -0.0, 1.571)
ob_text_002.scale = (0.4725, 0.4725, 0.4725)
ob_text_002.lineart.crease_threshold = 0.0
ob_text_001.location = (7.529, 1.145, 3.492)
ob_text_001.rotation_euler = (1.571, -0.0, 0.0)
ob_text_001.scale = (0.3658, 0.3658, 0.3658)
ob_text_001.lineart.crease_threshold = 0.0
ob_text.location = (-8.401, 1.129, 3.357)
ob_text.rotation_euler = (1.571, -0.0, 0.0)
ob_text.scale = (0.3651, 0.3651, 0.3651)
ob_text.lineart.crease_threshold = 0.0
ob_cube_029.location = (-7.516, 1.155, 3.455)
ob_cube_029.rotation_euler = (4.712, -0.0, 9.425)
ob_cube_029.scale = (1.03, 0.3778, 0.02398)
ob_cube_029.lineart.crease_threshold = 0.0
ob_cube_028.location = (8.183, 1.151, 3.591)
ob_cube_028.rotation_euler = (4.712, -0.0, 9.425)
ob_cube_028.scale = (0.8687, 0.3187, 0.02023)
ob_cube_028.lineart.crease_threshold = 0.0
ob_cube_027.location = (0.5017, -1.457, 3.455)
ob_cube_027.rotation_euler = (4.712, -0.0, 4.712)
ob_cube_027.scale = (1.0, 0.3669, 0.02328)
ob_cube_027.lineart.crease_threshold = 0.0
ob_cube_026.location = (1.738, -7.892, 3.455)
ob_cube_026.rotation_euler = (4.712, -0.0, 0.0)
ob_cube_026.scale = (1.0, 0.3669, 0.02328)
ob_cube_026.lineart.crease_threshold = 0.0
ob_lamp_004.location = (-1.979, 5.548, 8.386)
ob_lamp_004.rotation_euler = (0.6503, 0.05522, 5.008)
ob_lamp_004.scale = (0.4177, 0.4177, 0.4177)
ob_lamp_004.color = (0.8, 0.8, 0.8, 1.0)
ob_lamp_004.lineart.crease_threshold = 0.0

# ---- collection membership
col_collection_1.objects.link(ob_cube_007)
col_collection_1.objects.link(ob_cube)
col_collection_1.objects.link(ob_plane_002)
col_collection_1.objects.link(ob_lamp_001)
col_collection_1.objects.link(ob_cylinder)
col_collection_1.objects.link(ob_cube_000)
col_collection_1.objects.link(ob_cube_016)
col_collection_1.objects.link(ob_cube_015)
col_collection_1.objects.link(ob_cube_014)
col_collection_1.objects.link(ob_cube_012)
col_collection_1.objects.link(ob_cube_011)
col_collection_1.objects.link(ob_cube_010)
col_collection_1.objects.link(ob_cube_009)
col_collection_1.objects.link(ob_cube_008)
col_collection_1.objects.link(ob_cube_006)
col_collection_1.objects.link(ob_cube_005)
col_collection_1.objects.link(ob_cube_004)
col_collection_1.objects.link(ob_cube_002)
col_collection_1.objects.link(ob_cube_003)
col_collection_1.objects.link(ob_cube_001)
col_collection_1.objects.link(ob_text_003)
col_collection_1.objects.link(ob_text_002)
col_collection_1.objects.link(ob_text_001)
col_collection_1.objects.link(ob_text)
col_collection_1.objects.link(ob_cube_029)
col_collection_1.objects.link(ob_cube_028)
col_collection_1.objects.link(ob_cube_027)
col_collection_1.objects.link(ob_cube_026)
col_collection_1.objects.link(ob_lamp_004)

# ---- scene / render settings (as saved in the file)
scene.frame_start = 1; scene.frame_end = 250; scene.frame_set(1)
scene.render.engine = 'CYCLES'
scene.render.resolution_percentage = 50
scene.render.dither_intensity = 0.0
scene.cycles.use_denoising = False
scene.cycles.samples = 128
scene.cycles.sampling_pattern = 'TABULATED_SOBOL'
scene.cycles.light_sampling_threshold = 0.0
scene.cycles.use_adaptive_sampling = False
scene.cycles.use_light_tree = False
scene.cycles.blur_glossy = 0.0
scene.cycles.sample_clamp_indirect = 0.0
scene.view_settings.view_transform = 'Standard'
bpy.context.view_layer.update()

# ---- added for rendering (the .blend has no active camera): camera
cam_auto = bpy.data.cameras.new('AutoCamera')
cam_auto.lens = 50.0
cam_auto.sensor_width = 36.0
cam_auto.clip_end = 1000.0
ob_auto_camera = bpy.data.objects.new('AutoCamera', cam_auto)
scene.collection.objects.link(ob_auto_camera)
ob_auto_camera.location = (29.4734, -37.1267, 25.7785)
ob_auto_camera.rotation_euler = (1.09748, -7.21219e-08, 0.694738)
scene.camera = ob_auto_camera
bpy.context.view_layer.update()
